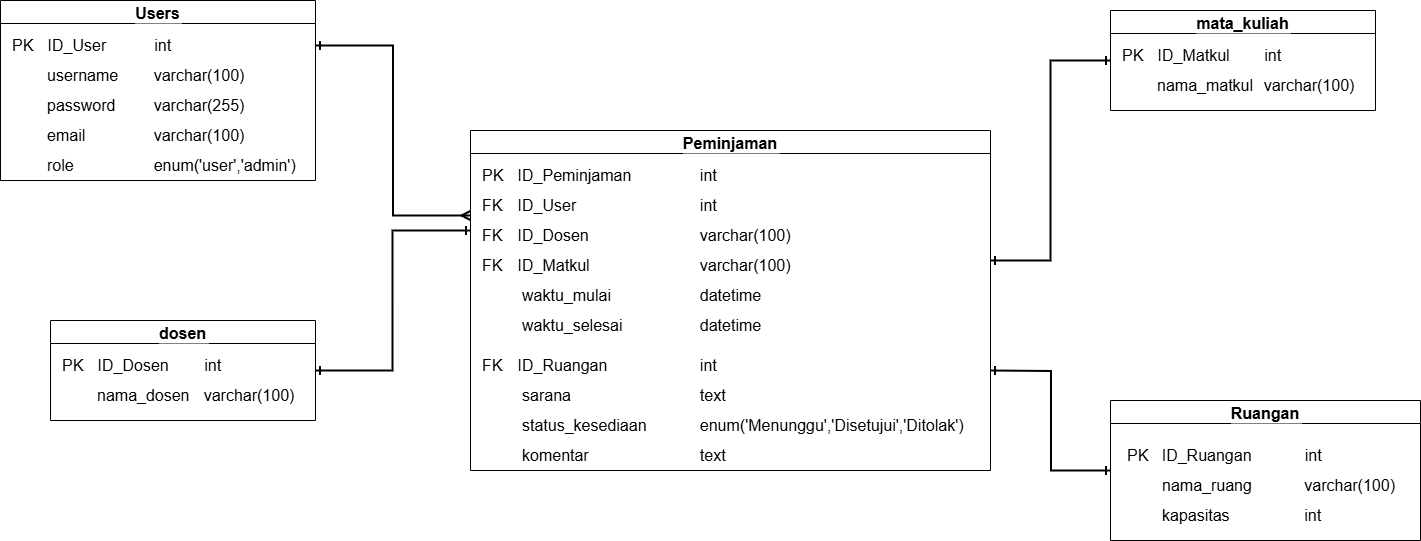

The diagram above was exported from draw.io. Its source (the exported page's mxGraphModel, read from the mxfile embedded in the PNG):
<mxGraphModel dx="2566" dy="1124" grid="1" gridSize="10" guides="1" tooltips="1" connect="1" arrows="1" fold="1" page="1" pageScale="1" pageWidth="850" pageHeight="1100" math="0" shadow="0">
  <root>
    <mxCell id="0" />
    <mxCell id="1" parent="0" />
    <mxCell id="ULXY4r-RLZfqtySk9h-0-1" style="edgeStyle=orthogonalEdgeStyle;rounded=0;orthogonalLoop=1;jettySize=auto;html=1;endArrow=ERmany;endFill=0;startArrow=ERone;startFill=0;strokeWidth=2;entryX=0;entryY=0.25;entryDx=0;entryDy=0;exitX=1;exitY=0.25;exitDx=0;exitDy=0;" parent="1" source="ULXY4r-RLZfqtySk9h-0-2" target="ULXY4r-RLZfqtySk9h-0-9" edge="1">
      <mxGeometry relative="1" as="geometry">
        <mxPoint x="270" y="700" as="sourcePoint" />
        <mxPoint x="380" y="820" as="targetPoint" />
      </mxGeometry>
    </mxCell>
    <mxCell id="ULXY4r-RLZfqtySk9h-0-2" value="Users" style="swimlane;fontSize=16;labelBackgroundColor=default;" parent="1" vertex="1">
      <mxGeometry x="40" y="670" width="315" height="180" as="geometry" />
    </mxCell>
    <mxCell id="ULXY4r-RLZfqtySk9h-0-3" value="&lt;font style=&quot;font-size: 16px;&quot;&gt;PK&lt;span style=&quot;white-space: pre;&quot;&gt;&#09;&lt;/span&gt;ID_User &lt;span style=&quot;white-space: pre;&quot;&gt;&#09;&lt;/span&gt;&lt;span style=&quot;white-space: pre;&quot;&gt;&#09;&lt;/span&gt;int&lt;/font&gt;" style="text;html=1;align=left;verticalAlign=middle;resizable=0;points=[];autosize=1;strokeColor=none;fillColor=none;fontSize=14;" parent="ULXY4r-RLZfqtySk9h-0-2" vertex="1">
      <mxGeometry x="10" y="30" width="180" height="30" as="geometry" />
    </mxCell>
    <mxCell id="ULXY4r-RLZfqtySk9h-0-4" value="&lt;font style=&quot;font-size: 16px;&quot;&gt;username&lt;span style=&quot;white-space: pre;&quot;&gt;&#09;&lt;/span&gt;varchar(100)&lt;/font&gt;" style="text;html=1;align=left;verticalAlign=middle;resizable=0;points=[];autosize=1;strokeColor=none;fillColor=none;" parent="ULXY4r-RLZfqtySk9h-0-2" vertex="1">
      <mxGeometry x="45" y="60" width="220" height="30" as="geometry" />
    </mxCell>
    <mxCell id="ULXY4r-RLZfqtySk9h-0-5" value="email&lt;span style=&quot;white-space: pre;&quot;&gt;&#09;&lt;/span&gt;&lt;span style=&quot;white-space: pre;&quot;&gt;&#09;&lt;/span&gt;varchar(100)" style="text;html=1;align=left;verticalAlign=middle;resizable=0;points=[];autosize=1;strokeColor=none;fillColor=none;fontSize=16;" parent="ULXY4r-RLZfqtySk9h-0-2" vertex="1">
      <mxGeometry x="45" y="120" width="220" height="30" as="geometry" />
    </mxCell>
    <mxCell id="ULXY4r-RLZfqtySk9h-0-6" value="password&lt;span style=&quot;white-space: pre;&quot;&gt;&#09;&lt;/span&gt;&lt;span style=&quot;white-space: pre;&quot;&gt;&#09;&lt;/span&gt;varchar(255)" style="text;html=1;align=left;verticalAlign=middle;resizable=0;points=[];autosize=1;strokeColor=none;fillColor=none;fontSize=16;" parent="ULXY4r-RLZfqtySk9h-0-2" vertex="1">
      <mxGeometry x="45" y="90" width="220" height="30" as="geometry" />
    </mxCell>
    <mxCell id="ULXY4r-RLZfqtySk9h-0-7" value="role&lt;span style=&quot;white-space: pre;&quot;&gt;&#09;&lt;/span&gt;&lt;span style=&quot;white-space: pre;&quot;&gt;&#09;&lt;span style=&quot;white-space: pre;&quot;&gt;&#09;&lt;/span&gt;enum('user','admin')&lt;/span&gt;" style="text;html=1;align=left;verticalAlign=middle;resizable=0;points=[];autosize=1;strokeColor=none;fillColor=none;fontSize=16;" parent="ULXY4r-RLZfqtySk9h-0-2" vertex="1">
      <mxGeometry x="45" y="150" width="270" height="30" as="geometry" />
    </mxCell>
    <mxCell id="ULXY4r-RLZfqtySk9h-0-8" style="edgeStyle=orthogonalEdgeStyle;rounded=0;orthogonalLoop=1;jettySize=auto;html=1;entryX=0;entryY=0.5;entryDx=0;entryDy=0;startArrow=ERone;startFill=0;endArrow=ERone;endFill=0;strokeWidth=2;" parent="1" target="ULXY4r-RLZfqtySk9h-0-20" edge="1">
      <mxGeometry relative="1" as="geometry">
        <mxPoint x="1030" y="1040" as="sourcePoint" />
      </mxGeometry>
    </mxCell>
    <mxCell id="ULXY4r-RLZfqtySk9h-0-9" value="Peminjaman" style="swimlane;fontSize=16;labelBackgroundColor=default;startSize=23;" parent="1" vertex="1">
      <mxGeometry x="510" y="800" width="520" height="340" as="geometry" />
    </mxCell>
    <mxCell id="ULXY4r-RLZfqtySk9h-0-10" value="&lt;font style=&quot;font-size: 16px;&quot;&gt;PK&lt;span style=&quot;white-space: pre;&quot;&gt;&#09;&lt;/span&gt;ID_Peminjaman&lt;span style=&quot;white-space: pre;&quot;&gt;&#09;&lt;/span&gt;&lt;span style=&quot;white-space: pre;&quot;&gt;&#09;&lt;/span&gt;&amp;nbsp;int&lt;/font&gt;" style="text;html=1;align=left;verticalAlign=middle;resizable=0;points=[];autosize=1;strokeColor=none;fillColor=none;fontSize=14;" parent="ULXY4r-RLZfqtySk9h-0-9" vertex="1">
      <mxGeometry x="10" y="30" width="260" height="30" as="geometry" />
    </mxCell>
    <mxCell id="ULXY4r-RLZfqtySk9h-0-11" value="&lt;font style=&quot;font-size: 16px;&quot;&gt;FK &lt;span style=&quot;white-space: pre;&quot;&gt;&#09;&lt;/span&gt;ID_Dosen&lt;span style=&quot;white-space: pre;&quot;&gt;&#09;&lt;/span&gt;&lt;span style=&quot;white-space: pre;&quot;&gt;&#09;&lt;/span&gt;&lt;span style=&quot;white-space: pre;&quot;&gt;&#09;&lt;/span&gt;&amp;nbsp;varchar(100)&lt;/font&gt;" style="text;html=1;align=left;verticalAlign=middle;resizable=0;points=[];autosize=1;strokeColor=none;fillColor=none;" parent="ULXY4r-RLZfqtySk9h-0-9" vertex="1">
      <mxGeometry x="10" y="90" width="330" height="30" as="geometry" />
    </mxCell>
    <mxCell id="ULXY4r-RLZfqtySk9h-0-12" value="&lt;div&gt;FK&lt;span style=&quot;white-space: pre;&quot;&gt;&#09;&lt;/span&gt;ID_Matkul&lt;span style=&quot;white-space: pre;&quot;&gt;&#09;&lt;/span&gt;&lt;span style=&quot;white-space: pre;&quot;&gt;&#09;&lt;/span&gt;&lt;span style=&quot;white-space: pre;&quot;&gt;&#09;&lt;/span&gt;&amp;nbsp;varchar(100)&lt;/div&gt;" style="text;html=1;align=left;verticalAlign=middle;resizable=0;points=[];autosize=1;strokeColor=none;fillColor=none;fontSize=16;" parent="ULXY4r-RLZfqtySk9h-0-9" vertex="1">
      <mxGeometry x="10" y="120" width="330" height="30" as="geometry" />
    </mxCell>
    <mxCell id="ULXY4r-RLZfqtySk9h-0-13" value="waktu_mulai&lt;span style=&quot;white-space: pre;&quot;&gt;&#09;&lt;/span&gt;&lt;span style=&quot;white-space: pre;&quot;&gt;&#09;&lt;/span&gt;&lt;span style=&quot;white-space: pre;&quot;&gt;&#09;&lt;/span&gt;datetime" style="text;html=1;align=left;verticalAlign=middle;resizable=0;points=[];autosize=1;strokeColor=none;fillColor=none;fontSize=16;" parent="ULXY4r-RLZfqtySk9h-0-9" vertex="1">
      <mxGeometry x="50" y="150" width="260" height="30" as="geometry" />
    </mxCell>
    <mxCell id="ULXY4r-RLZfqtySk9h-0-14" value="waktu_selesai&lt;span style=&quot;white-space: pre;&quot;&gt;&#09;&lt;/span&gt;&lt;span style=&quot;white-space: pre;&quot;&gt;&#09;&lt;/span&gt;&lt;span style=&quot;white-space: pre;&quot;&gt;&#09;&lt;/span&gt;datetime" style="text;html=1;align=left;verticalAlign=middle;resizable=0;points=[];autosize=1;strokeColor=none;fillColor=none;fontSize=16;" parent="ULXY4r-RLZfqtySk9h-0-9" vertex="1">
      <mxGeometry x="50" y="180" width="260" height="30" as="geometry" />
    </mxCell>
    <mxCell id="ULXY4r-RLZfqtySk9h-0-15" value="FK&lt;span style=&quot;white-space: pre;&quot;&gt;&#09;&lt;/span&gt;ID_Ruangan&lt;span style=&quot;white-space: pre;&quot;&gt;&#09;&lt;/span&gt;&lt;span style=&quot;white-space: pre;&quot;&gt;&#09;&lt;/span&gt;&lt;span style=&quot;white-space: pre;&quot;&gt;&#09;&lt;/span&gt;&amp;nbsp;int" style="text;html=1;align=left;verticalAlign=middle;resizable=0;points=[];autosize=1;strokeColor=none;fillColor=none;fontSize=16;" parent="ULXY4r-RLZfqtySk9h-0-9" vertex="1">
      <mxGeometry x="10" y="220" width="260" height="30" as="geometry" />
    </mxCell>
    <mxCell id="ULXY4r-RLZfqtySk9h-0-16" value="sarana&lt;span style=&quot;white-space: pre;&quot;&gt;&#09;&lt;/span&gt;&lt;span style=&quot;white-space: pre;&quot;&gt;&#09;&lt;/span&gt;&lt;span style=&quot;white-space: pre;&quot;&gt;&#09;&lt;/span&gt;&lt;span style=&quot;white-space: pre;&quot;&gt;&#09;&lt;/span&gt;text" style="text;html=1;align=left;verticalAlign=middle;resizable=0;points=[];autosize=1;strokeColor=none;fillColor=none;fontSize=16;" parent="ULXY4r-RLZfqtySk9h-0-9" vertex="1">
      <mxGeometry x="50" y="250" width="230" height="30" as="geometry" />
    </mxCell>
    <mxCell id="ULXY4r-RLZfqtySk9h-0-17" value="status_kesediaan&lt;span style=&quot;white-space: pre;&quot;&gt;&#09;&lt;/span&gt;&lt;span style=&quot;color: rgba(0, 0, 0, 0); font-family: monospace; font-size: 0px;&quot;&gt;%3CmxGraphModel%3E%3Croot%3E%3CmxCell%20id%3D%220%22%2F%3E%3CmxCell%20id%3D%221%22%20parent%3D%220%22%2F%3E%3CmxCell%20id%3D%222%22%20value%3D%22%22%20style%3D%22edgeStyle%3DentityRelationEdgeStyle%3BfontSize%3D12%3Bhtml%3D1%3BendArrow%3DERmandOne%3BstartArrow%3DERmandOne%3Brounded%3D0%3BexitX%3D1%3BexitY%3D0.5%3BexitDx%3D0%3BexitDy%3D0%3BfillColor%3D%23000000%3B%22%20edge%3D%221%22%20parent%3D%221%22%3E%3CmxGeometry%20width%3D%22100%22%20height%3D%22100%22%20relative%3D%221%22%20as%3D%22geometry%22%3E%3CmxPoint%20x%3D%22200%22%20y%3D%22360%22%20as%3D%22sourcePoint%22%2F%3E%3CmxPoint%20x%3D%22390%22%20y%3D%22250%22%20as%3D%22targetPoint%22%2F%3E%3CArray%20as%3D%22points%22%3E%3CmxPoint%20x%3D%22270%22%20y%3D%22260%22%2F%3E%3CmxPoint%20x%3D%22330%22%20y%3D%22380%22%2F%3E%3C%2FArray%3E%3C%2FmxGeometry%3E%3C%2FmxCell%3E%3C%2Froot%3E%3C%2FmxGraphModel%3E&lt;/span&gt;&lt;span style=&quot;white-space: pre;&quot;&gt;&#09;&lt;/span&gt;enum('Menunggu','Disetujui','Ditolak')" style="text;html=1;align=left;verticalAlign=middle;resizable=0;points=[];autosize=1;strokeColor=none;fillColor=none;fontSize=16;" parent="ULXY4r-RLZfqtySk9h-0-9" vertex="1">
      <mxGeometry x="50" y="280" width="470" height="30" as="geometry" />
    </mxCell>
    <mxCell id="ULXY4r-RLZfqtySk9h-0-18" value="&lt;font style=&quot;font-size: 16px;&quot;&gt;FK&lt;span style=&quot;white-space: pre;&quot;&gt;&#09;&lt;/span&gt;ID_User&lt;span style=&quot;white-space: pre;&quot;&gt;&#09;&lt;/span&gt;&lt;span style=&quot;white-space: pre;&quot;&gt;&#09;&lt;/span&gt;&lt;span style=&quot;white-space: pre;&quot;&gt;&#09;&lt;/span&gt;&lt;span style=&quot;white-space: pre;&quot;&gt;&#09;&lt;/span&gt;&amp;nbsp;int&lt;/font&gt;" style="text;html=1;align=left;verticalAlign=middle;resizable=0;points=[];autosize=1;strokeColor=none;fillColor=none;fontSize=14;" parent="ULXY4r-RLZfqtySk9h-0-9" vertex="1">
      <mxGeometry x="10" y="60" width="260" height="30" as="geometry" />
    </mxCell>
    <mxCell id="ULXY4r-RLZfqtySk9h-0-19" value="komentar&lt;span style=&quot;white-space: pre;&quot;&gt;&#09;&lt;/span&gt;&lt;span style=&quot;white-space: pre;&quot;&gt;&#09;&lt;/span&gt;&lt;span style=&quot;white-space: pre;&quot;&gt;&#09;&lt;/span&gt;&lt;span style=&quot;color: rgba(0, 0, 0, 0); font-family: monospace; font-size: 0px;&quot;&gt;%3CmxGraphModel%3E%3Croot%3E%3CmxCell%20id%3D%220%22%2F%3E%3CmxCell%20id%3D%221%22%20parent%3D%220%22%2F%3E%3CmxCell%20id%3D%222%22%20value%3D%22%22%20style%3D%22edgeStyle%3DentityRelationEdgeStyle%3BfontSize%3D12%3Bhtml%3D1%3BendArrow%3DERmandOne%3BstartArrow%3DERmandOne%3Brounded%3D0%3BexitX%3D1%3BexitY%3D0.5%3BexitDx%3D0%3BexitDy%3D0%3BfillColor%3D%23000000%3B%22%20edge%3D%221%22%20parent%3D%221%22%3E%3CmxGeometry%20width%3D%22100%22%20height%3D%22100%22%20relative%3D%221%22%20as%3D%22geometry%22%3E%3CmxPoint%20x%3D%22200%22%20y%3D%22360%22%20as%3D%22sourcePoint%22%2F%3E%3CmxPoint%20x%3D%22390%22%20y%3D%22250%22%20as%3D%22targetPoint%22%2F%3E%3CArray%20as%3D%22points%22%3E%3CmxPoint%20x%3D%22270%22%20y%3D%22260%22%2F%3E%3CmxPoint%20x%3D%22330%22%20y%3D%22380%22%2F%3E%3C%2FArray%3E%3C%2FmxGeometry%3E%3C%2FmxCell%3E%3C%2Froot%3E%3C%2FmxGraphModel%3E&lt;/span&gt;&lt;span style=&quot;white-space: pre;&quot;&gt;&#09;&lt;/span&gt;text" style="text;html=1;align=left;verticalAlign=middle;resizable=0;points=[];autosize=1;strokeColor=none;fillColor=none;fontSize=16;" parent="ULXY4r-RLZfqtySk9h-0-9" vertex="1">
      <mxGeometry x="50" y="310" width="230" height="30" as="geometry" />
    </mxCell>
    <mxCell id="ULXY4r-RLZfqtySk9h-0-20" value="Ruangan" style="swimlane;fontSize=16;labelBackgroundColor=default;" parent="1" vertex="1">
      <mxGeometry x="1150" y="1070" width="310" height="140" as="geometry" />
    </mxCell>
    <mxCell id="ULXY4r-RLZfqtySk9h-0-21" value="&lt;font style=&quot;font-size: 16px;&quot;&gt;PK&amp;nbsp; &amp;nbsp;ID_Ruangan&lt;span style=&quot;white-space: pre;&quot;&gt;&#09;&lt;/span&gt;&lt;span style=&quot;white-space: pre;&quot;&gt;&#09;&lt;/span&gt;int&lt;/font&gt;" style="text;html=1;align=left;verticalAlign=middle;resizable=0;points=[];autosize=1;strokeColor=none;fillColor=none;fontSize=14;" parent="ULXY4r-RLZfqtySk9h-0-20" vertex="1">
      <mxGeometry x="15" y="40" width="220" height="30" as="geometry" />
    </mxCell>
    <mxCell id="ULXY4r-RLZfqtySk9h-0-22" value="&lt;font style=&quot;font-size: 16px;&quot;&gt;nama_ruang&lt;span style=&quot;white-space: pre;&quot;&gt;&#09;&lt;/span&gt;&lt;span style=&quot;white-space: pre;&quot;&gt;&#09;&lt;/span&gt;varchar(100)&lt;/font&gt;" style="text;html=1;align=left;verticalAlign=middle;resizable=0;points=[];autosize=1;strokeColor=none;fillColor=none;" parent="ULXY4r-RLZfqtySk9h-0-20" vertex="1">
      <mxGeometry x="50" y="70" width="260" height="30" as="geometry" />
    </mxCell>
    <mxCell id="ULXY4r-RLZfqtySk9h-0-23" value="&lt;div&gt;kapasitas&lt;span style=&quot;white-space: pre;&quot;&gt;&#09;&lt;/span&gt;&lt;span style=&quot;white-space: pre;&quot;&gt;&#09;&lt;/span&gt;&lt;span style=&quot;white-space: pre;&quot;&gt;&#09;&lt;/span&gt;int&lt;/div&gt;" style="text;html=1;align=left;verticalAlign=middle;resizable=0;points=[];autosize=1;strokeColor=none;fillColor=none;fontSize=16;" parent="ULXY4r-RLZfqtySk9h-0-20" vertex="1">
      <mxGeometry x="50" y="100" width="180" height="30" as="geometry" />
    </mxCell>
    <mxCell id="ULXY4r-RLZfqtySk9h-0-25" value="dosen" style="swimlane;fontSize=16;labelBackgroundColor=default;" parent="1" vertex="1">
      <mxGeometry x="90" y="990" width="265" height="100" as="geometry" />
    </mxCell>
    <mxCell id="ULXY4r-RLZfqtySk9h-0-26" value="&lt;font style=&quot;font-size: 16px;&quot;&gt;PK&lt;span style=&quot;white-space: pre;&quot;&gt;&#09;&lt;/span&gt;ID_Dosen&lt;span style=&quot;white-space: pre;&quot;&gt;&#09;&lt;/span&gt;int&lt;/font&gt;" style="text;html=1;align=left;verticalAlign=middle;resizable=0;points=[];autosize=1;strokeColor=none;fillColor=none;fontSize=14;" parent="ULXY4r-RLZfqtySk9h-0-25" vertex="1">
      <mxGeometry x="10" y="30" width="180" height="30" as="geometry" />
    </mxCell>
    <mxCell id="ULXY4r-RLZfqtySk9h-0-27" value="&lt;font style=&quot;font-size: 16px;&quot;&gt;nama_dosen&lt;span style=&quot;white-space: pre;&quot;&gt;&#09;&lt;/span&gt;varchar(100)&lt;/font&gt;" style="text;html=1;align=left;verticalAlign=middle;resizable=0;points=[];autosize=1;strokeColor=none;fillColor=none;" parent="ULXY4r-RLZfqtySk9h-0-25" vertex="1">
      <mxGeometry x="45" y="60" width="220" height="30" as="geometry" />
    </mxCell>
    <mxCell id="ULXY4r-RLZfqtySk9h-0-28" value="mata_kuliah" style="swimlane;fontSize=16;labelBackgroundColor=default;" parent="1" vertex="1">
      <mxGeometry x="1150" y="680" width="265" height="100" as="geometry" />
    </mxCell>
    <mxCell id="ULXY4r-RLZfqtySk9h-0-29" value="&lt;font style=&quot;font-size: 16px;&quot;&gt;PK&lt;span style=&quot;white-space: pre;&quot;&gt;&#09;&lt;/span&gt;ID_Matkul&lt;span style=&quot;white-space: pre;&quot;&gt;&#09;&lt;/span&gt;int&lt;/font&gt;" style="text;html=1;align=left;verticalAlign=middle;resizable=0;points=[];autosize=1;strokeColor=none;fillColor=none;fontSize=14;" parent="ULXY4r-RLZfqtySk9h-0-28" vertex="1">
      <mxGeometry x="10" y="30" width="180" height="30" as="geometry" />
    </mxCell>
    <mxCell id="ULXY4r-RLZfqtySk9h-0-30" value="&lt;font style=&quot;font-size: 16px;&quot;&gt;nama_matkul&lt;span style=&quot;white-space: pre;&quot;&gt;&#09;&lt;/span&gt;varchar(100)&lt;/font&gt;" style="text;html=1;align=left;verticalAlign=middle;resizable=0;points=[];autosize=1;strokeColor=none;fillColor=none;" parent="ULXY4r-RLZfqtySk9h-0-28" vertex="1">
      <mxGeometry x="45" y="60" width="220" height="30" as="geometry" />
    </mxCell>
    <mxCell id="ULXY4r-RLZfqtySk9h-0-31" value="" style="edgeStyle=elbowEdgeStyle;fontSize=12;html=1;endArrow=ERone;startArrow=ERone;rounded=0;fillColor=#000000;strokeWidth=2;exitX=1;exitY=0.5;exitDx=0;exitDy=0;startFill=0;endFill=0;" parent="1" source="ULXY4r-RLZfqtySk9h-0-25" edge="1">
      <mxGeometry width="100" height="100" relative="1" as="geometry">
        <mxPoint x="420" y="1090" as="sourcePoint" />
        <mxPoint x="510" y="900" as="targetPoint" />
      </mxGeometry>
    </mxCell>
    <mxCell id="ULXY4r-RLZfqtySk9h-0-32" value="" style="edgeStyle=elbowEdgeStyle;fontSize=12;html=1;endArrow=ERone;startArrow=ERone;rounded=0;fillColor=#000000;strokeWidth=2;entryX=0;entryY=0.5;entryDx=0;entryDy=0;startFill=0;endFill=0;" parent="1" target="ULXY4r-RLZfqtySk9h-0-28" edge="1">
      <mxGeometry width="100" height="100" relative="1" as="geometry">
        <mxPoint x="1030" y="930" as="sourcePoint" />
        <mxPoint x="1110" y="730" as="targetPoint" />
      </mxGeometry>
    </mxCell>
  </root>
</mxGraphModel>